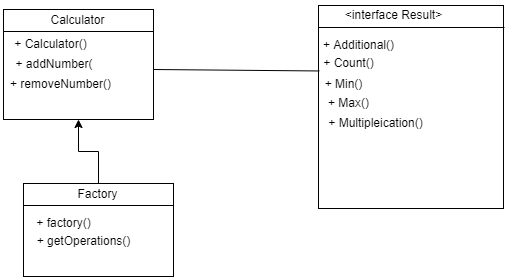

The diagram above was exported from draw.io. Its source (the exported page's mxGraphModel, read from the mxfile embedded in the PNG):
<mxGraphModel dx="869" dy="414" grid="1" gridSize="10" guides="1" tooltips="1" connect="1" arrows="1" fold="1" page="1" pageScale="1" pageWidth="827" pageHeight="1169" math="0" shadow="0">
  <root>
    <mxCell id="WIyWlLk6GJQsqaUBKTNV-0" />
    <mxCell id="WIyWlLk6GJQsqaUBKTNV-1" parent="WIyWlLk6GJQsqaUBKTNV-0" />
    <mxCell id="1du7lW6Y-2XDTYK8JW_U-40" value="" style="rounded=0;whiteSpace=wrap;html=1;" vertex="1" parent="WIyWlLk6GJQsqaUBKTNV-1">
      <mxGeometry x="180" y="180" width="150" height="110" as="geometry" />
    </mxCell>
    <mxCell id="1du7lW6Y-2XDTYK8JW_U-41" value="Calculator" style="text;html=1;align=center;verticalAlign=middle;resizable=0;points=[];autosize=1;strokeColor=none;fillColor=none;" vertex="1" parent="WIyWlLk6GJQsqaUBKTNV-1">
      <mxGeometry x="214" y="176" width="80" height="30" as="geometry" />
    </mxCell>
    <mxCell id="1du7lW6Y-2XDTYK8JW_U-42" value="" style="endArrow=none;html=1;rounded=0;" edge="1" parent="WIyWlLk6GJQsqaUBKTNV-1">
      <mxGeometry width="50" height="50" relative="1" as="geometry">
        <mxPoint x="180" y="202" as="sourcePoint" />
        <mxPoint x="330" y="202" as="targetPoint" />
      </mxGeometry>
    </mxCell>
    <mxCell id="1du7lW6Y-2XDTYK8JW_U-43" value="+ Calculator()" style="text;html=1;align=center;verticalAlign=middle;resizable=0;points=[];autosize=1;strokeColor=none;fillColor=none;" vertex="1" parent="WIyWlLk6GJQsqaUBKTNV-1">
      <mxGeometry x="177" y="200" width="100" height="30" as="geometry" />
    </mxCell>
    <mxCell id="1du7lW6Y-2XDTYK8JW_U-44" style="edgeStyle=orthogonalEdgeStyle;rounded=0;orthogonalLoop=1;jettySize=auto;html=1;entryX=0.5;entryY=1;entryDx=0;entryDy=0;" edge="1" parent="WIyWlLk6GJQsqaUBKTNV-1" source="1du7lW6Y-2XDTYK8JW_U-45" target="1du7lW6Y-2XDTYK8JW_U-40">
      <mxGeometry relative="1" as="geometry" />
    </mxCell>
    <mxCell id="1du7lW6Y-2XDTYK8JW_U-45" value="" style="rounded=0;whiteSpace=wrap;html=1;" vertex="1" parent="WIyWlLk6GJQsqaUBKTNV-1">
      <mxGeometry x="200" y="354" width="150" height="93" as="geometry" />
    </mxCell>
    <mxCell id="1du7lW6Y-2XDTYK8JW_U-46" value="Factory" style="text;html=1;align=center;verticalAlign=middle;resizable=0;points=[];autosize=1;strokeColor=none;fillColor=none;" vertex="1" parent="WIyWlLk6GJQsqaUBKTNV-1">
      <mxGeometry x="244" y="350" width="60" height="30" as="geometry" />
    </mxCell>
    <mxCell id="1du7lW6Y-2XDTYK8JW_U-47" value="" style="endArrow=none;html=1;rounded=0;" edge="1" parent="WIyWlLk6GJQsqaUBKTNV-1">
      <mxGeometry width="50" height="50" relative="1" as="geometry">
        <mxPoint x="200" y="376" as="sourcePoint" />
        <mxPoint x="350" y="376" as="targetPoint" />
      </mxGeometry>
    </mxCell>
    <mxCell id="1du7lW6Y-2XDTYK8JW_U-48" value="+ factory()" style="text;html=1;align=center;verticalAlign=middle;resizable=0;points=[];autosize=1;strokeColor=none;fillColor=none;" vertex="1" parent="WIyWlLk6GJQsqaUBKTNV-1">
      <mxGeometry x="200" y="379" width="80" height="30" as="geometry" />
    </mxCell>
    <mxCell id="1du7lW6Y-2XDTYK8JW_U-54" value="+ addNumber(&lt;span style=&quot;white-space: pre;&quot;&gt;&#09;&lt;/span&gt;" style="text;html=1;align=center;verticalAlign=middle;resizable=0;points=[];autosize=1;strokeColor=none;fillColor=none;" vertex="1" parent="WIyWlLk6GJQsqaUBKTNV-1">
      <mxGeometry x="182" y="220" width="100" height="30" as="geometry" />
    </mxCell>
    <mxCell id="1du7lW6Y-2XDTYK8JW_U-55" value="+ removeNumber()" style="text;html=1;align=center;verticalAlign=middle;resizable=0;points=[];autosize=1;strokeColor=none;fillColor=none;" vertex="1" parent="WIyWlLk6GJQsqaUBKTNV-1">
      <mxGeometry x="177" y="240" width="120" height="30" as="geometry" />
    </mxCell>
    <mxCell id="1du7lW6Y-2XDTYK8JW_U-84" value="" style="rounded=0;whiteSpace=wrap;html=1;" vertex="1" parent="WIyWlLk6GJQsqaUBKTNV-1">
      <mxGeometry x="495" y="176" width="185" height="203" as="geometry" />
    </mxCell>
    <mxCell id="1du7lW6Y-2XDTYK8JW_U-86" value="" style="endArrow=none;html=1;rounded=0;" edge="1" parent="WIyWlLk6GJQsqaUBKTNV-1">
      <mxGeometry width="50" height="50" relative="1" as="geometry">
        <mxPoint x="495" y="198" as="sourcePoint" />
        <mxPoint x="681" y="198" as="targetPoint" />
      </mxGeometry>
    </mxCell>
    <mxCell id="1du7lW6Y-2XDTYK8JW_U-87" value="+ Additional()" style="text;html=1;align=center;verticalAlign=middle;resizable=0;points=[];autosize=1;strokeColor=none;fillColor=none;" vertex="1" parent="WIyWlLk6GJQsqaUBKTNV-1">
      <mxGeometry x="490" y="201" width="90" height="30" as="geometry" />
    </mxCell>
    <mxCell id="1du7lW6Y-2XDTYK8JW_U-100" value="&amp;lt;interface Result&amp;gt;" style="text;html=1;align=center;verticalAlign=middle;resizable=0;points=[];autosize=1;strokeColor=none;fillColor=none;" vertex="1" parent="WIyWlLk6GJQsqaUBKTNV-1">
      <mxGeometry x="510" y="171" width="120" height="30" as="geometry" />
    </mxCell>
    <mxCell id="1du7lW6Y-2XDTYK8JW_U-101" value="+ getOperations()" style="text;html=1;align=center;verticalAlign=middle;resizable=0;points=[];autosize=1;strokeColor=none;fillColor=none;" vertex="1" parent="WIyWlLk6GJQsqaUBKTNV-1">
      <mxGeometry x="200" y="397" width="120" height="30" as="geometry" />
    </mxCell>
    <mxCell id="1du7lW6Y-2XDTYK8JW_U-102" value="+ Count()" style="text;html=1;align=center;verticalAlign=middle;resizable=0;points=[];autosize=1;strokeColor=none;fillColor=none;" vertex="1" parent="WIyWlLk6GJQsqaUBKTNV-1">
      <mxGeometry x="490" y="219" width="70" height="30" as="geometry" />
    </mxCell>
    <mxCell id="1du7lW6Y-2XDTYK8JW_U-104" value="+ Min()" style="text;html=1;align=center;verticalAlign=middle;resizable=0;points=[];autosize=1;strokeColor=none;fillColor=none;" vertex="1" parent="WIyWlLk6GJQsqaUBKTNV-1">
      <mxGeometry x="490" y="240" width="60" height="30" as="geometry" />
    </mxCell>
    <mxCell id="1du7lW6Y-2XDTYK8JW_U-105" value="+ Max()" style="text;html=1;align=center;verticalAlign=middle;resizable=0;points=[];autosize=1;strokeColor=none;fillColor=none;" vertex="1" parent="WIyWlLk6GJQsqaUBKTNV-1">
      <mxGeometry x="495" y="259" width="60" height="30" as="geometry" />
    </mxCell>
    <mxCell id="1du7lW6Y-2XDTYK8JW_U-106" value="+ Multipleication()" style="text;html=1;align=center;verticalAlign=middle;resizable=0;points=[];autosize=1;strokeColor=none;fillColor=none;" vertex="1" parent="WIyWlLk6GJQsqaUBKTNV-1">
      <mxGeometry x="492" y="279" width="120" height="30" as="geometry" />
    </mxCell>
    <mxCell id="1du7lW6Y-2XDTYK8JW_U-107" value="" style="endArrow=none;html=1;rounded=0;entryX=0.097;entryY=0.049;entryDx=0;entryDy=0;entryPerimeter=0;" edge="1" parent="WIyWlLk6GJQsqaUBKTNV-1" target="1du7lW6Y-2XDTYK8JW_U-104">
      <mxGeometry width="50" height="50" relative="1" as="geometry">
        <mxPoint x="330" y="240" as="sourcePoint" />
        <mxPoint x="380" y="190" as="targetPoint" />
      </mxGeometry>
    </mxCell>
  </root>
</mxGraphModel>